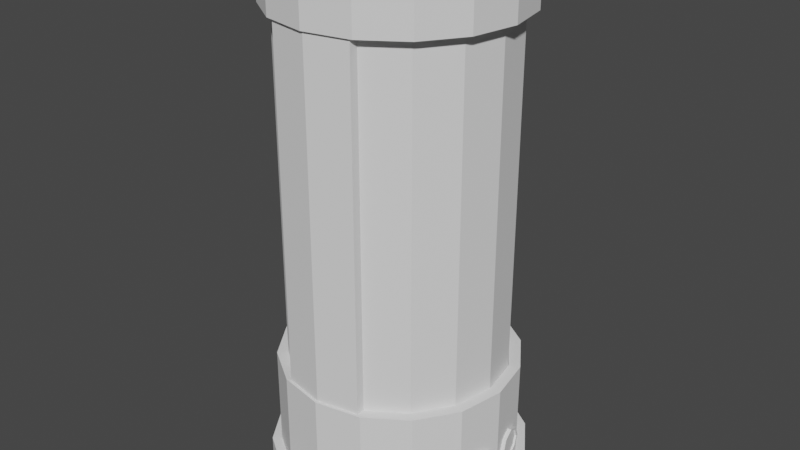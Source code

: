 # Source: tube.blend  (saved by Blender 2.93.20; exported with 4.5.12 LTS)
import bpy
from mathutils import Matrix  # noqa: F401  (used for matrix-valued properties, if any)

bpy.ops.wm.read_factory_settings(use_empty=True)
scene = bpy.context.scene
scene.name = 'Scene'

# ---- collections
col_collection = bpy.data.collections.new('Collection'); scene.collection.children.link(col_collection)

# ---- world
world_world = bpy.data.worlds.new('World'); scene.world = world_world
world_world.use_nodes = True; world_world.node_tree.nodes.clear()
_N = world_world.node_tree.nodes; _L = world_world.node_tree.links
n0 = _N.new('ShaderNodeOutputWorld'); n0.name = 'World Output'; n0.location = (300, 300)
n1 = _N.new('ShaderNodeBackground'); n1.name = 'Background'; n1.location = (10, 300)
n1.inputs[0].default_value = (0.05088, 0.05088, 0.05088, 1.0)
_L.new(n1.outputs[0], n0.inputs[0])
n0.is_active_output = True
world_world.color = (0.05088, 0.05088, 0.05088)
world_world.use_sun_shadow = False
world_world.sun_shadow_jitter_overblur = 0.0

# ---- meshes
me_cylinder = bpy.data.meshes.new('Cylinder')
me_cylinder.from_pydata([(-0.3827, -0.9239, 0.15), (-0.7071, -0.7071, 0.15), (-0.9239, -0.3827, 0.15), (-1.0, 1.192e-08, 0.15), (-0.9239, 0.3827, 0.15), (-0.7071, 0.7071, 0.15), (-0.3827, 0.9239, 0.15), (-0.3827, -0.9239, 3.351), (-0.7071, -0.7071, 3.351), (-0.9239, -0.3827, 3.351), (-1.0, 1.192e-08, 3.351), (-0.9239, 0.3827, 3.351), (-0.7071, 0.7071, 3.351), (-0.3827, 0.9239, 3.351)], [], [(5, 12, 13, 6), (4, 11, 12, 5), (3, 10, 11, 4), (2, 9, 10, 3), (1, 8, 9, 2), (0, 7, 8, 1)])
_uv = me_cylinder.uv_layers.new(name='UVMap')
_uv.uv.foreach_set('vector', [0.125, 0.6207, 0.125, 0.9568, 0.0625, 0.9568, 0.0625, 0.6207, 0.1875, 0.6207, 0.1875, 0.9568, 0.125, 0.9568, 0.125, 0.6207, 0.25, 0.6207, 0.25, 0.9568, 0.1875, 0.9568, 0.1875, 0.6207, 0.3125, 0.6207, 0.3125, 0.9568, 0.25, 0.9568, 0.25, 0.6207, 0.375, 0.6207, 0.375, 0.9568, 0.3125, 0.9568, 0.3125, 0.6207, 0.4375, 0.6207, 0.4375, 0.9568, 0.375, 0.9568, 0.375, 0.6207])
me_cylinder.use_remesh_fix_poles = True
me_cylinder.use_remesh_preserve_attributes = False
me_cylinder.update()
me_cylinder_001 = bpy.data.meshes.new('Cylinder.001')
me_cylinder_001.from_pydata([(0.0, 1.0, -1.0), (0.3827, 0.9239, -1.0), (0.7071, 0.7071, -1.0), (0.9239, 0.3827, -1.0), (1.0, -4.371e-08, -1.0), (0.9239, -0.3827, -1.0), (0.7071, -0.7071, -1.0), (0.3827, -0.9239, -1.0), (-8.742e-08, -1.0, -1.0), (-0.3827, -0.9239, -1.0), (-0.7071, -0.7071, -1.0), (-0.9239, -0.3827, -1.0), (-1.0, 1.192e-08, -1.0), (-0.9239, 0.3827, -1.0), (-0.7071, 0.7071, -1.0), (-0.3827, 0.9239, -1.0), (0.0, 1.0, 0.15), (0.3827, 0.9239, 0.15), (0.7071, 0.7071, 0.15), (0.9239, 0.3827, 0.15), (1.0, -4.371e-08, 0.15), (0.9239, -0.3827, 0.15), (0.7071, -0.7071, 0.15), (0.3827, -0.9239, 0.15), (-8.742e-08, -1.0, 0.15), (-0.3827, -0.9239, 0.15), (-0.7071, -0.7071, 0.15), (-0.9239, -0.3827, 0.15), (-1.0, 1.192e-08, 0.15), (-0.9239, 0.3827, 0.15), (-0.7071, 0.7071, 0.15), (-0.3827, 0.9239, 0.15), (-1.953e-09, 1.105, -1.0), (0.4228, 1.021, -1.0), (0.4228, 1.021, 0.15), (0.7812, 0.7814, -1.0), (0.7812, 0.7814, 0.15), (1.021, 0.4229, -1.0), (1.021, 0.4229, 0.15), (1.105, -4.674e-08, -1.0), (1.105, -4.674e-08, 0.15), (1.021, -0.4229, -1.0), (1.021, -0.4229, 0.15), (0.7812, -0.7814, -1.0), (0.7812, -0.7814, 0.15), (0.4228, -1.021, -1.0), (0.4228, -1.021, 0.15), (-9.854e-08, -1.105, -1.0), (-9.854e-08, -1.105, 0.15), (-0.4228, -1.021, -1.0), (-0.4228, -1.021, 0.15), (-0.7812, -0.7814, -1.0), (-0.7812, -0.7814, 0.15), (-1.021, -0.4229, -1.0), (-1.021, -0.4229, 0.15), (-1.105, 1.474e-08, -1.0), (-1.105, 1.474e-08, 0.15), (-1.021, 0.4229, -1.0), (-1.021, 0.4229, 0.15), (-0.7812, 0.7814, -1.0), (-0.7812, 0.7814, 0.15), (-0.4228, 1.021, -1.0), (-0.4228, 1.021, 0.15), (-1.953e-09, 1.105, 0.15), (0.4228, 1.021, -0.795), (0.7812, 0.7814, -0.795), (1.021, 0.4229, -0.795), (1.105, -4.674e-08, -0.795), (1.021, -0.4229, -0.795), (0.7812, -0.7814, -0.795), (0.4228, -1.021, -0.795), (-9.854e-08, -1.105, -0.795), (-0.4228, -1.021, -0.795), (-0.7812, -0.7814, -0.795), (-1.021, -0.4229, -0.795), (-1.105, 1.474e-08, -0.795), (-1.021, 0.4229, -0.795), (-0.7812, 0.7814, -0.795), (-0.4228, 1.021, -0.795), (-1.953e-09, 1.105, -0.795), (-3.147e-09, 1.193, -1.0), (0.4566, 1.103, -1.0), (0.4566, 1.103, -0.795), (0.8437, 0.8439, -1.0), (0.8437, 0.8439, -0.795), (1.102, 0.4567, -1.0), (1.102, 0.4567, -0.795), (1.193, -5.167e-08, -1.0), (1.193, -5.167e-08, -0.795), (1.102, -0.4567, -1.0), (1.102, -0.4567, -0.795), (0.8437, -0.8439, -1.0), (0.8437, -0.8439, -0.795), (0.4566, -1.103, -1.0), (0.4566, -1.103, -0.795), (-1.075e-07, -1.193, -1.0), (-1.075e-07, -1.193, -0.795), (-0.4566, -1.103, -1.0), (-0.4566, -1.103, -0.795), (-0.8437, -0.8439, -1.0), (-0.8437, -0.8439, -0.795), (-1.102, -0.4567, -1.0), (-1.102, -0.4567, -0.795), (-1.193, 1.473e-08, -1.0), (-1.193, 1.473e-08, -0.795), (-1.102, 0.4567, -1.0), (-1.102, 0.4567, -0.795), (-0.8437, 0.8439, -1.0), (-0.8437, 0.8439, -0.795), (-0.4566, 1.103, -1.0), (-0.4566, 1.103, -0.795), (-3.147e-09, 1.193, -0.795), (1.063, 0.2114, -0.5225), (1.063, -0.2114, -0.5225)], [], [(0, 1, 2, 3, 4, 5, 6, 7, 8, 9, 10, 11, 12, 13, 14, 15), (12, 11, 53, 55), (3, 2, 35, 37), (21, 22, 44, 42), (22, 23, 46, 44), (0, 15, 61, 32), (7, 6, 43, 45), (23, 24, 48, 46), (11, 10, 51, 53), (2, 1, 33, 35), (24, 25, 50, 48), (25, 26, 52, 50), (15, 14, 59, 61), (6, 5, 41, 43), (26, 27, 54, 52), (10, 9, 49, 51), (27, 28, 56, 54), (78, 62, 63, 79), (77, 60, 62, 78), (76, 58, 60, 77), (75, 56, 58, 76), (74, 54, 56, 75), (73, 52, 54, 74), (72, 50, 52, 73), (71, 48, 50, 72), (70, 46, 48, 71), (69, 44, 46, 70), (68, 42, 44, 69), (67, 40, 113), (65, 36, 38, 66), (64, 34, 36, 65), (79, 63, 34, 64), (20, 21, 42, 40), (8, 7, 45, 47), (19, 20, 40, 38), (18, 19, 38, 36), (4, 3, 37, 39), (13, 12, 55, 57), (31, 16, 63, 62), (17, 18, 36, 34), (30, 31, 62, 60), (9, 8, 47, 49), (16, 17, 34, 63), (29, 30, 60, 58), (5, 4, 39, 41), (14, 13, 57, 59), (28, 29, 58, 56), (1, 0, 32, 33), (71, 72, 98, 96), (70, 71, 96, 94), (53, 51, 99, 101), (39, 37, 85, 87), (69, 70, 94, 92), (51, 49, 97, 99), (68, 69, 92, 90), (37, 35, 83, 85), (67, 68, 90, 88), (32, 61, 109, 80), (49, 47, 95, 97), (66, 67, 88, 86), (35, 33, 81, 83), (65, 66, 86, 84), (61, 59, 107, 109), (78, 79, 111, 110), (80, 111, 82, 81), (81, 82, 84, 83), (83, 84, 86, 85), (85, 86, 88, 87), (87, 88, 90, 89), (89, 90, 92, 91), (91, 92, 94, 93), (93, 94, 96, 95), (95, 96, 98, 97), (97, 98, 100, 99), (99, 100, 102, 101), (101, 102, 104, 103), (103, 104, 106, 105), (105, 106, 108, 107), (107, 108, 110, 109), (109, 110, 111, 80), (41, 39, 87, 89), (72, 73, 100, 98), (55, 53, 101, 103), (73, 74, 102, 100), (43, 41, 89, 91), (74, 75, 104, 102), (57, 55, 103, 105), (75, 76, 106, 104), (45, 43, 91, 93), (76, 77, 108, 106), (59, 57, 105, 107), (79, 64, 82, 111), (33, 32, 80, 81), (77, 78, 110, 108), (64, 65, 84, 82), (47, 45, 93, 95), (66, 38, 112), (38, 40, 112), (40, 67, 112), (67, 66, 112), (40, 42, 113), (42, 68, 113), (68, 67, 113)])
_uv = me_cylinder_001.uv_layers.new(name='UVMap')
_uv.uv.foreach_set('vector', [0.75, 0.49, 0.8418, 0.4717, 0.9197, 0.4197, 0.9717, 0.3418, 0.99, 0.25, 0.9717, 0.1582, 0.9197, 0.08029, 0.8418, 0.02827, 0.75, 0.01, 0.6582, 0.02827, 0.5803, 0.08029, 0.5283, 0.1582, 0.51, 0.25, 0.5283, 0.3418, 0.5803, 0.4197, 0.6582, 0.4717, 0.51, 0.25, 0.5283, 0.1582, 0.5283, 0.1582, 0.51, 0.25, 0.9717, 0.3418, 0.9197, 0.4197, 0.9197, 0.4197, 0.9717, 0.3418, 0.6875, 0.6207, 0.625, 0.6207, 0.625, 0.6207, 0.6875, 0.6207, 0.625, 0.6207, 0.5625, 0.6207, 0.5625, 0.6207, 0.625, 0.6207, 0.75, 0.49, 0.6582, 0.4717, 0.6582, 0.4717, 0.75, 0.49, 0.8418, 0.02827, 0.9197, 0.08029, 0.9197, 0.08029, 0.8418, 0.02827, 0.5625, 0.6207, 0.5, 0.6207, 0.5, 0.6207, 0.5625, 0.6207, 0.5283, 0.1582, 0.5803, 0.08029, 0.5803, 0.08029, 0.5283, 0.1582, 0.9197, 0.4197, 0.8418, 0.4717, 0.8418, 0.4717, 0.9197, 0.4197, 0.5, 0.6207, 0.4375, 0.6207, 0.4375, 0.6207, 0.5, 0.6207, 0.4375, 0.6207, 0.375, 0.6207, 0.375, 0.6207, 0.4375, 0.6207, 0.6582, 0.4717, 0.5803, 0.4197, 0.5803, 0.4197, 0.6582, 0.4717, 0.9197, 0.08029, 0.9717, 0.1582, 0.9717, 0.1582, 0.9197, 0.08029, 0.375, 0.6207, 0.3125, 0.6207, 0.3125, 0.6207, 0.375, 0.6207, 0.5803, 0.08029, 0.6582, 0.02827, 0.6582, 0.02827, 0.5803, 0.08029, 0.3125, 0.6207, 0.25, 0.6207, 0.25, 0.6207, 0.3125, 0.6207, 0.0625, 0.5215, 0.0625, 0.6207, 0.0, 0.6207, 0.0, 0.5215, 0.125, 0.5215, 0.125, 0.6207, 0.0625, 0.6207, 0.0625, 0.5215, 0.1875, 0.5215, 0.1875, 0.6207, 0.125, 0.6207, 0.125, 0.5215, 0.25, 0.5215, 0.25, 0.6207, 0.1875, 0.6207, 0.1875, 0.5215, 0.3125, 0.5215, 0.3125, 0.6207, 0.25, 0.6207, 0.25, 0.5215, 0.375, 0.5215, 0.375, 0.6207, 0.3125, 0.6207, 0.3125, 0.5215, 0.4375, 0.5215, 0.4375, 0.6207, 0.375, 0.6207, 0.375, 0.5215, 0.5, 0.5215, 0.5, 0.6207, 0.4375, 0.6207, 0.4375, 0.5215, 0.5625, 0.5215, 0.5625, 0.6207, 0.5, 0.6207, 0.5, 0.5215, 0.625, 0.5215, 0.625, 0.6207, 0.5625, 0.6207, 0.5625, 0.5215, 0.6875, 0.5215, 0.6875, 0.6207, 0.625, 0.6207, 0.625, 0.5215, 0.75, 0.5215, 0.75, 0.6207, 0.7188, 0.5711, 0.875, 0.5215, 0.875, 0.6207, 0.8125, 0.6207, 0.8125, 0.5215, 0.9375, 0.5215, 0.9375, 0.6207, 0.875, 0.6207, 0.875, 0.5215, 1.0, 0.5215, 1.0, 0.6207, 0.9375, 0.6207, 0.9375, 0.5215, 0.75, 0.6207, 0.6875, 0.6207, 0.6875, 0.6207, 0.75, 0.6207, 0.75, 0.01, 0.8418, 0.02827, 0.8418, 0.02827, 0.75, 0.01, 0.8125, 0.6207, 0.75, 0.6207, 0.75, 0.6207, 0.8125, 0.6207, 0.875, 0.6207, 0.8125, 0.6207, 0.8125, 0.6207, 0.875, 0.6207, 0.99, 0.25, 0.9717, 0.3418, 0.9717, 0.3418, 0.99, 0.25, 0.5283, 0.3418, 0.51, 0.25, 0.51, 0.25, 0.5283, 0.3418, 0.0625, 0.6207, 0.0, 0.6207, 0.0, 0.6207, 0.0625, 0.6207, 0.9375, 0.6207, 0.875, 0.6207, 0.875, 0.6207, 0.9375, 0.6207, 0.125, 0.6207, 0.0625, 0.6207, 0.0625, 0.6207, 0.125, 0.6207, 0.6582, 0.02827, 0.75, 0.01, 0.75, 0.01, 0.6582, 0.02827, 1.0, 0.6207, 0.9375, 0.6207, 0.9375, 0.6207, 1.0, 0.6207, 0.1875, 0.6207, 0.125, 0.6207, 0.125, 0.6207, 0.1875, 0.6207, 0.9717, 0.1582, 0.99, 0.25, 0.99, 0.25, 0.9717, 0.1582, 0.5803, 0.4197, 0.5283, 0.3418, 0.5283, 0.3418, 0.5803, 0.4197, 0.25, 0.6207, 0.1875, 0.6207, 0.1875, 0.6207, 0.25, 0.6207, 0.8418, 0.4717, 0.75, 0.49, 0.75, 0.49, 0.8418, 0.4717, 0.5, 0.5215, 0.4375, 0.5215, 0.4375, 0.5215, 0.5, 0.5215, 0.5625, 0.5215, 0.5, 0.5215, 0.5, 0.5215, 0.5625, 0.5215, 0.5283, 0.1582, 0.5803, 0.08029, 0.5803, 0.08029, 0.5283, 0.1582, 0.99, 0.25, 0.9717, 0.3418, 0.9717, 0.3418, 0.99, 0.25, 0.625, 0.5215, 0.5625, 0.5215, 0.5625, 0.5215, 0.625, 0.5215, 0.5803, 0.08029, 0.6582, 0.02827, 0.6582, 0.02827, 0.5803, 0.08029, 0.6875, 0.5215, 0.625, 0.5215, 0.625, 0.5215, 0.6875, 0.5215, 0.9717, 0.3418, 0.9197, 0.4197, 0.9197, 0.4197, 0.9717, 0.3418, 0.75, 0.5215, 0.6875, 0.5215, 0.6875, 0.5215, 0.75, 0.5215, 0.75, 0.49, 0.6582, 0.4717, 0.6582, 0.4717, 0.75, 0.49, 0.6582, 0.02827, 0.75, 0.01, 0.75, 0.01, 0.6582, 0.02827, 0.8125, 0.5215, 0.75, 0.5215, 0.75, 0.5215, 0.8125, 0.5215, 0.9197, 0.4197, 0.8418, 0.4717, 0.8418, 0.4717, 0.9197, 0.4197, 0.875, 0.5215, 0.8125, 0.5215, 0.8125, 0.5215, 0.875, 0.5215, 0.6582, 0.4717, 0.5803, 0.4197, 0.5803, 0.4197, 0.6582, 0.4717, 0.0625, 0.5215, 0.0, 0.5215, 0.0, 0.5215, 0.0625, 0.5215, 1.0, 0.5, 1.0, 0.5215, 0.9375, 0.5215, 0.9375, 0.5, 0.9375, 0.5, 0.9375, 0.5215, 0.875, 0.5215, 0.875, 0.5, 0.875, 0.5, 0.875, 0.5215, 0.8125, 0.5215, 0.8125, 0.5, 0.8125, 0.5, 0.8125, 0.5215, 0.75, 0.5215, 0.75, 0.5, 0.75, 0.5, 0.75, 0.5215, 0.6875, 0.5215, 0.6875, 0.5, 0.6875, 0.5, 0.6875, 0.5215, 0.625, 0.5215, 0.625, 0.5, 0.625, 0.5, 0.625, 0.5215, 0.5625, 0.5215, 0.5625, 0.5, 0.5625, 0.5, 0.5625, 0.5215, 0.5, 0.5215, 0.5, 0.5, 0.5, 0.5, 0.5, 0.5215, 0.4375, 0.5215, 0.4375, 0.5, 0.4375, 0.5, 0.4375, 0.5215, 0.375, 0.5215, 0.375, 0.5, 0.375, 0.5, 0.375, 0.5215, 0.3125, 0.5215, 0.3125, 0.5, 0.3125, 0.5, 0.3125, 0.5215, 0.25, 0.5215, 0.25, 0.5, 0.25, 0.5, 0.25, 0.5215, 0.1875, 0.5215, 0.1875, 0.5, 0.1875, 0.5, 0.1875, 0.5215, 0.125, 0.5215, 0.125, 0.5, 0.125, 0.5, 0.125, 0.5215, 0.0625, 0.5215, 0.0625, 0.5, 0.0625, 0.5, 0.0625, 0.5215, 0.0, 0.5215, 0.0, 0.5, 0.9717, 0.1582, 0.99, 0.25, 0.99, 0.25, 0.9717, 0.1582, 0.4375, 0.5215, 0.375, 0.5215, 0.375, 0.5215, 0.4375, 0.5215, 0.51, 0.25, 0.5283, 0.1582, 0.5283, 0.1582, 0.51, 0.25, 0.375, 0.5215, 0.3125, 0.5215, 0.3125, 0.5215, 0.375, 0.5215, 0.9197, 0.08029, 0.9717, 0.1582, 0.9717, 0.1582, 0.9197, 0.08029, 0.3125, 0.5215, 0.25, 0.5215, 0.25, 0.5215, 0.3125, 0.5215, 0.5283, 0.3418, 0.51, 0.25, 0.51, 0.25, 0.5283, 0.3418, 0.25, 0.5215, 0.1875, 0.5215, 0.1875, 0.5215, 0.25, 0.5215, 0.8418, 0.02827, 0.9197, 0.08029, 0.9197, 0.08029, 0.8418, 0.02827, 0.1875, 0.5215, 0.125, 0.5215, 0.125, 0.5215, 0.1875, 0.5215, 0.5803, 0.4197, 0.5283, 0.3418, 0.5283, 0.3418, 0.5803, 0.4197, 1.0, 0.5215, 0.9375, 0.5215, 0.9375, 0.5215, 1.0, 0.5215, 0.8418, 0.4717, 0.75, 0.49, 0.75, 0.49, 0.8418, 0.4717, 0.125, 0.5215, 0.0625, 0.5215, 0.0625, 0.5215, 0.125, 0.5215, 0.9375, 0.5215, 0.875, 0.5215, 0.875, 0.5215, 0.9375, 0.5215, 0.75, 0.01, 0.8418, 0.02827, 0.8418, 0.02827, 0.75, 0.01, 0.8125, 0.5215, 0.8125, 0.6207, 0.7812, 0.5711, 0.8125, 0.6207, 0.75, 0.6207, 0.7812, 0.5711, 0.75, 0.6207, 0.75, 0.5215, 0.7812, 0.5711, 0.75, 0.5215, 0.8125, 0.5215, 0.7812, 0.5711, 0.75, 0.6207, 0.6875, 0.6207, 0.7188, 0.5711, 0.6875, 0.6207, 0.6875, 0.5215, 0.7188, 0.5711, 0.6875, 0.5215, 0.75, 0.5215, 0.7188, 0.5711])
me_cylinder_001.use_remesh_fix_poles = True
me_cylinder_001.use_remesh_preserve_attributes = False
me_cylinder_001.update()
me_cylinder_002 = bpy.data.meshes.new('Cylinder.002')
me_cylinder_002.from_pydata([(0.0, 1.0, 3.763), (0.3827, 0.9239, 3.763), (0.7071, 0.7071, 3.763), (0.9239, 0.3827, 3.763), (1.0, -4.371e-08, 3.763), (0.9239, -0.3827, 3.763), (0.7071, -0.7071, 3.763), (0.3827, -0.9239, 3.763), (-8.742e-08, -1.0, 3.763), (-0.3827, -0.9239, 3.763), (-0.7071, -0.7071, 3.763), (-0.9239, -0.3827, 3.763), (-1.0, 1.192e-08, 3.763), (-0.9239, 0.3827, 3.763), (-0.7071, 0.7071, 3.763), (-0.3827, 0.9239, 3.763), (0.0, 1.0, 3.351), (0.3827, 0.9239, 3.351), (0.7071, 0.7071, 3.351), (0.9239, 0.3827, 3.351), (1.0, -4.371e-08, 3.351), (0.9239, -0.3827, 3.351), (0.7071, -0.7071, 3.351), (0.3827, -0.9239, 3.351), (-8.742e-08, -1.0, 3.351), (-0.3827, -0.9239, 3.351), (-0.7071, -0.7071, 3.351), (-0.9239, -0.3827, 3.351), (-1.0, 1.192e-08, 3.351), (-0.9239, 0.3827, 3.351), (-0.7071, 0.7071, 3.351), (-0.3827, 0.9239, 3.351), (0.421, 1.016, 3.763), (-8.382e-10, 1.1, 3.763), (-8.382e-10, 1.1, 3.351), (0.7778, 0.7778, 3.763), (1.016, 0.421, 3.763), (1.1, -4.939e-08, 3.763), (1.016, -0.421, 3.763), (0.7778, -0.7778, 3.763), (0.421, -1.016, 3.763), (-9.7e-08, -1.1, 3.763), (-0.421, -1.016, 3.763), (-0.7778, -0.7778, 3.763), (-1.016, -0.421, 3.763), (-1.1, 1.181e-08, 3.763), (-1.016, 0.421, 3.763), (-0.7778, 0.7778, 3.763), (-0.421, 1.016, 3.763), (0.421, 1.016, 3.351), (0.7778, 0.7778, 3.351), (1.016, 0.421, 3.351), (1.1, -4.939e-08, 3.351), (1.016, -0.421, 3.351), (0.7778, -0.7778, 3.351), (0.421, -1.016, 3.351), (-9.7e-08, -1.1, 3.351), (-0.421, -1.016, 3.351), (-0.7778, -0.7778, 3.351), (-1.016, -0.421, 3.351), (-1.1, 1.181e-08, 3.351), (-1.016, 0.421, 3.351), (-0.7778, 0.7778, 3.351), (-0.421, 1.016, 3.351)], [], [(28, 27, 59, 60), (10, 11, 44, 43), (1, 2, 35, 32), (29, 28, 60, 61), (14, 15, 48, 47), (5, 6, 39, 38), (30, 29, 61, 62), (17, 16, 34, 49), (31, 30, 62, 63), (9, 10, 43, 42), (18, 17, 49, 50), (16, 31, 63, 34), (0, 1, 32, 33), (19, 18, 50, 51), (1, 0, 15, 14, 13, 12, 11, 10, 9, 8, 7, 6, 5, 4, 3, 2), (13, 14, 47, 46), (4, 5, 38, 37), (34, 33, 32, 49), (49, 32, 35, 50), (50, 35, 36, 51), (51, 36, 37, 52), (52, 37, 38, 53), (53, 38, 39, 54), (54, 39, 40, 55), (55, 40, 41, 56), (56, 41, 42, 57), (57, 42, 43, 58), (58, 43, 44, 59), (59, 44, 45, 60), (60, 45, 46, 61), (61, 46, 47, 62), (62, 47, 48, 63), (63, 48, 33, 34), (27, 26, 58, 59), (6, 7, 40, 39), (15, 0, 33, 48), (26, 25, 57, 58), (2, 3, 36, 35), (11, 12, 45, 44), (25, 24, 56, 57), (24, 23, 55, 56), (7, 8, 41, 40), (23, 22, 54, 55), (3, 4, 37, 36), (12, 13, 46, 45), (22, 21, 53, 54), (21, 20, 52, 53), (8, 9, 42, 41), (20, 19, 51, 52)])
_uv = me_cylinder_002.uv_layers.new(name='UVMap')
_uv.uv.foreach_set('vector', [0.25, 0.9568, 0.3125, 0.9568, 0.3125, 0.9568, 0.25, 0.9568, 0.08029, 0.08029, 0.02827, 0.1582, 0.02827, 0.1582, 0.08029, 0.08029, 0.3418, 0.4717, 0.4197, 0.4197, 0.4197, 0.4197, 0.3418, 0.4717, 0.1875, 0.9568, 0.25, 0.9568, 0.25, 0.9568, 0.1875, 0.9568, 0.08029, 0.4197, 0.1582, 0.4717, 0.1582, 0.4717, 0.08029, 0.4197, 0.4717, 0.1582, 0.4197, 0.08029, 0.4197, 0.08029, 0.4717, 0.1582, 0.125, 0.9568, 0.1875, 0.9568, 0.1875, 0.9568, 0.125, 0.9568, 0.9375, 0.9568, 1.0, 0.9568, 1.0, 0.9568, 0.9375, 0.9568, 0.0625, 0.9568, 0.125, 0.9568, 0.125, 0.9568, 0.0625, 0.9568, 0.1582, 0.02827, 0.08029, 0.08029, 0.08029, 0.08029, 0.1582, 0.02827, 0.875, 0.9568, 0.9375, 0.9568, 0.9375, 0.9568, 0.875, 0.9568, 0.0, 0.9568, 0.0625, 0.9568, 0.0625, 0.9568, 0.0, 0.9568, 0.25, 0.49, 0.3418, 0.4717, 0.3418, 0.4717, 0.25, 0.49, 0.8125, 0.9568, 0.875, 0.9568, 0.875, 0.9568, 0.8125, 0.9568, 0.3418, 0.4717, 0.25, 0.49, 0.1582, 0.4717, 0.08029, 0.4197, 0.02827, 0.3418, 0.01, 0.25, 0.02827, 0.1582, 0.08029, 0.08029, 0.1582, 0.02827, 0.25, 0.01, 0.3418, 0.02827, 0.4197, 0.08029, 0.4717, 0.1582, 0.49, 0.25, 0.4717, 0.3418, 0.4197, 0.4197, 0.02827, 0.3418, 0.08029, 0.4197, 0.08029, 0.4197, 0.02827, 0.3418, 0.49, 0.25, 0.4717, 0.1582, 0.4717, 0.1582, 0.49, 0.25, 1.0, 0.9568, 1.0, 1.0, 0.9375, 1.0, 0.9375, 0.9568, 0.9375, 0.9568, 0.9375, 1.0, 0.875, 1.0, 0.875, 0.9568, 0.875, 0.9568, 0.875, 1.0, 0.8125, 1.0, 0.8125, 0.9568, 0.8125, 0.9568, 0.8125, 1.0, 0.75, 1.0, 0.75, 0.9568, 0.75, 0.9568, 0.75, 1.0, 0.6875, 1.0, 0.6875, 0.9568, 0.6875, 0.9568, 0.6875, 1.0, 0.625, 1.0, 0.625, 0.9568, 0.625, 0.9568, 0.625, 1.0, 0.5625, 1.0, 0.5625, 0.9568, 0.5625, 0.9568, 0.5625, 1.0, 0.5, 1.0, 0.5, 0.9568, 0.5, 0.9568, 0.5, 1.0, 0.4375, 1.0, 0.4375, 0.9568, 0.4375, 0.9568, 0.4375, 1.0, 0.375, 1.0, 0.375, 0.9568, 0.375, 0.9568, 0.375, 1.0, 0.3125, 1.0, 0.3125, 0.9568, 0.3125, 0.9568, 0.3125, 1.0, 0.25, 1.0, 0.25, 0.9568, 0.25, 0.9568, 0.25, 1.0, 0.1875, 1.0, 0.1875, 0.9568, 0.1875, 0.9568, 0.1875, 1.0, 0.125, 1.0, 0.125, 0.9568, 0.125, 0.9568, 0.125, 1.0, 0.0625, 1.0, 0.0625, 0.9568, 0.0625, 0.9568, 0.0625, 1.0, 0.0, 1.0, 0.0, 0.9568, 0.3125, 0.9568, 0.375, 0.9568, 0.375, 0.9568, 0.3125, 0.9568, 0.4197, 0.08029, 0.3418, 0.02827, 0.3418, 0.02827, 0.4197, 0.08029, 0.1582, 0.4717, 0.25, 0.49, 0.25, 0.49, 0.1582, 0.4717, 0.375, 0.9568, 0.4375, 0.9568, 0.4375, 0.9568, 0.375, 0.9568, 0.4197, 0.4197, 0.4717, 0.3418, 0.4717, 0.3418, 0.4197, 0.4197, 0.02827, 0.1582, 0.01, 0.25, 0.01, 0.25, 0.02827, 0.1582, 0.4375, 0.9568, 0.5, 0.9568, 0.5, 0.9568, 0.4375, 0.9568, 0.5, 0.9568, 0.5625, 0.9568, 0.5625, 0.9568, 0.5, 0.9568, 0.3418, 0.02827, 0.25, 0.01, 0.25, 0.01, 0.3418, 0.02827, 0.5625, 0.9568, 0.625, 0.9568, 0.625, 0.9568, 0.5625, 0.9568, 0.4717, 0.3418, 0.49, 0.25, 0.49, 0.25, 0.4717, 0.3418, 0.01, 0.25, 0.02827, 0.3418, 0.02827, 0.3418, 0.01, 0.25, 0.625, 0.9568, 0.6875, 0.9568, 0.6875, 0.9568, 0.625, 0.9568, 0.6875, 0.9568, 0.75, 0.9568, 0.75, 0.9568, 0.6875, 0.9568, 0.25, 0.01, 0.1582, 0.02827, 0.1582, 0.02827, 0.25, 0.01, 0.75, 0.9568, 0.8125, 0.9568, 0.8125, 0.9568, 0.75, 0.9568])
me_cylinder_002.use_remesh_fix_poles = True
me_cylinder_002.use_remesh_preserve_attributes = False
me_cylinder_002.update()
me_cylinder_003 = bpy.data.meshes.new('Cylinder.003')
me_cylinder_003.from_pydata([(0.0, 1.0, 0.15), (0.3827, 0.9239, 0.15), (0.3827, -0.9239, 0.15), (-8.742e-08, -1.0, 0.15), (-0.3827, -0.9239, 0.15), (-0.3827, 0.9239, 0.15), (0.0, 1.0, 3.351), (0.3827, 0.9239, 3.351), (0.3827, -0.9239, 3.351), (-8.742e-08, -1.0, 3.351), (-0.3827, -0.9239, 3.351), (-0.3827, 0.9239, 3.351), (0.3827, 0.9989, 3.351), (0.3827, 0.9989, 0.15), (-0.3827, 0.9989, 3.351), (-0.3827, 0.9989, 0.15), (5.128e-09, 1.075, 0.15), (5.128e-09, 1.075, 3.351), (0.3827, -0.9989, 3.351), (0.3827, -0.9989, 0.15), (-9.141e-08, -1.075, 3.351), (-9.141e-08, -1.075, 0.15), (-0.3827, -0.9989, 3.351), (-0.3827, -0.9989, 0.15)], [], [(5, 11, 14, 15), (10, 4, 23, 22), (3, 2, 19, 21), (6, 7, 12, 17), (15, 14, 17, 16), (16, 17, 12, 13), (11, 6, 17, 14), (1, 0, 16, 13), (0, 5, 15, 16), (7, 1, 13, 12), (21, 20, 22, 23), (19, 18, 20, 21), (9, 10, 22, 20), (2, 8, 18, 19), (4, 3, 21, 23), (8, 9, 20, 18), (2, 3, 4, 10, 9, 8), (1, 7, 6, 11, 5, 0)])
_uv = me_cylinder_003.uv_layers.new(name='UVMap')
_uv.uv.foreach_set('vector', [0.0625, 0.6207, 0.0625, 0.9568, 0.0625, 0.9568, 0.0625, 0.6207, 0.4375, 0.9568, 0.4375, 0.6207, 0.4375, 0.6207, 0.4375, 0.9568, 0.0, 0.0, 0.0, 0.0, 0.0, 0.0, 0.0, 0.0, 0.0, 0.0, 0.0, 0.0, 0.0, 0.0, 0.0, 0.0, 0.0625, 0.6207, 0.0625, 0.9568, 0.0, 0.9568, 0.0, 0.6207, 1.0, 0.6207, 1.0, 0.9568, 0.9375, 0.9568, 0.9375, 0.6207, 0.0, 0.0, 0.0, 0.0, 0.0, 0.0, 0.0, 0.0, 0.0, 0.0, 0.0, 0.0, 0.0, 0.0, 0.0, 0.0, 0.0, 0.0, 0.0, 0.0, 0.0, 0.0, 0.0, 0.0, 0.9375, 0.9568, 0.9375, 0.6207, 0.9375, 0.6207, 0.9375, 0.9568, 0.5, 0.6207, 0.5, 0.9568, 0.4375, 0.9568, 0.4375, 0.6207, 0.5625, 0.6207, 0.5625, 0.9568, 0.5, 0.9568, 0.5, 0.6207, 0.0, 0.0, 0.0, 0.0, 0.0, 0.0, 0.0, 0.0, 0.5625, 0.6207, 0.5625, 0.9568, 0.5625, 0.9568, 0.5625, 0.6207, 0.0, 0.0, 0.0, 0.0, 0.0, 0.0, 0.0, 0.0, 0.0, 0.0, 0.0, 0.0, 0.0, 0.0, 0.0, 0.0, 0.0, 0.0, 0.0, 0.0, 0.0, 0.0, 0.4375, 0.9568, 0.0, 0.0, 0.0, 0.0, 0.0, 0.0, 0.0, 0.0, 0.0, 0.0, 0.0625, 0.9568, 0.0, 0.0, 0.0, 0.0])
me_cylinder_003.use_remesh_fix_poles = True
me_cylinder_003.use_remesh_preserve_attributes = False
me_cylinder_003.update()
me_cylinder_004 = bpy.data.meshes.new('Cylinder.004')
me_cylinder_004.from_pydata([(0.3827, 0.9239, 0.15), (0.7071, 0.7071, 0.15), (0.9239, 0.3827, 0.15), (1.0, -4.371e-08, 0.15), (0.9239, -0.3827, 0.15), (0.7071, -0.7071, 0.15), (0.3827, -0.9239, 0.15), (0.3827, 0.9239, 3.351), (0.7071, 0.7071, 3.351), (0.9239, 0.3827, 3.351), (1.0, -4.371e-08, 3.351), (0.9239, -0.3827, 3.351), (0.7071, -0.7071, 3.351), (0.3827, -0.9239, 3.351)], [], [(5, 12, 13, 6), (4, 11, 12, 5), (3, 10, 11, 4), (2, 9, 10, 3), (1, 8, 9, 2), (0, 7, 8, 1)])
_uv = me_cylinder_004.uv_layers.new(name='UVMap')
_uv.uv.foreach_set('vector', [0.625, 0.6207, 0.625, 0.9568, 0.5625, 0.9568, 0.5625, 0.6207, 0.6875, 0.6207, 0.6875, 0.9568, 0.625, 0.9568, 0.625, 0.6207, 0.75, 0.6207, 0.75, 0.9568, 0.6875, 0.9568, 0.6875, 0.6207, 0.8125, 0.6207, 0.8125, 0.9568, 0.75, 0.9568, 0.75, 0.6207, 0.875, 0.6207, 0.875, 0.9568, 0.8125, 0.9568, 0.8125, 0.6207, 0.9375, 0.6207, 0.9375, 0.9568, 0.875, 0.9568, 0.875, 0.6207])
me_cylinder_004.use_remesh_fix_poles = True
me_cylinder_004.use_remesh_preserve_attributes = False
me_cylinder_004.update()
me_cylinder_005 = bpy.data.meshes.new('Cylinder.005')
me_cylinder_005.from_pydata([(-1.079, -0.4104, -0.656), (-1.079, -0.4104, -0.02892), (-1.079, 0.4104, -0.656), (-1.079, 0.4104, -0.02892), (-0.8633, -0.4104, -0.656), (-0.8633, -0.4104, -0.02892), (-0.8633, 0.4104, -0.656), (-0.8633, 0.4104, -0.02892), (-1.165, -3.33e-08, -0.656), (-1.165, -7.451e-09, -0.02892), (-0.8633, -7.451e-09, -0.656), (-0.8633, -3.33e-08, -0.02892)], [], [(8, 9, 3, 2), (2, 3, 7, 6), (4, 5, 1, 0), (8, 10, 4, 0), (11, 9, 1, 5), (7, 3, 9, 11), (2, 6, 10, 8), (0, 1, 9, 8)])
_uv = me_cylinder_005.uv_layers.new(name='UVMap')
_uv.uv.foreach_set('vector', [0.375, 0.125, 0.625, 0.125, 0.625, 0.25, 0.375, 0.25, 0.375, 0.25, 0.625, 0.25, 0.625, 0.5, 0.375, 0.5, 0.375, 0.75, 0.625, 0.75, 0.625, 1.0, 0.375, 1.0, 0.125, 0.625, 0.375, 0.625, 0.375, 0.75, 0.125, 0.75, 0.625, 0.625, 0.875, 0.625, 0.875, 0.75, 0.625, 0.75, 0.625, 0.5, 0.875, 0.5, 0.875, 0.625, 0.625, 0.625, 0.125, 0.5, 0.375, 0.5, 0.375, 0.625, 0.125, 0.625, 0.375, 0.0, 0.625, 0.0, 0.625, 0.125, 0.375, 0.125])
me_cylinder_005.use_remesh_fix_poles = True
me_cylinder_005.use_remesh_preserve_attributes = False
me_cylinder_005.update()
me_cylinder_006 = bpy.data.meshes.new('Cylinder.006')
me_cylinder_006.from_pydata([(4.768e-07, 1.0, 7.629e-06), (4.768e-07, 0.8539, 2.0), (0.7071, 0.7071, 7.629e-06), (0.6038, 0.6038, 2.0), (1.0, -4.371e-08, 7.629e-06), (0.8539, -4.135e-08, 2.0), (0.7071, -0.7071, 7.629e-06), (0.6038, -0.6038, 2.0), (3.894e-07, -1.0, 7.629e-06), (3.894e-07, -0.8539, 2.0), (-0.7071, -0.7071, 7.629e-06), (-0.6038, -0.6038, 2.0), (-1.0, 1.192e-08, 7.629e-06), (-0.8539, 2.607e-08, 2.0), (-0.7071, 0.7071, 7.629e-06), (-0.6038, 0.6038, 2.0), (0.7071, 0.7071, 2.0), (4.768e-07, 1.0, 2.0), (1.0, -4.371e-08, 2.0), (0.7071, -0.7071, 2.0), (3.894e-07, -1.0, 2.0), (-0.7071, -0.7071, 2.0), (-1.0, 1.192e-08, 2.0), (-0.7071, 0.7071, 2.0), (0.6038, 0.6038, 2.0), (4.768e-07, 0.8539, 2.0), (0.8539, -4.135e-08, 2.0), (0.6038, -0.6038, 2.0), (3.894e-07, -0.8539, 2.0), (-0.6038, -0.6038, 2.0), (-0.8539, 2.607e-08, 2.0), (-0.6038, 0.6038, 2.0), (0.6038, 0.6038, 2.0), (4.768e-07, 0.8539, 2.0), (0.8539, -4.135e-08, 2.0), (0.6038, -0.6038, 2.0), (3.894e-07, -0.8539, 2.0), (-0.6038, -0.6038, 2.0), (-0.8539, 2.607e-08, 2.0), (-0.6038, 0.6038, 2.0), (0.6038, 0.6038, 2.0), (4.768e-07, 0.8539, 2.0), (0.8539, -4.135e-08, 2.0), (0.6038, -0.6038, 2.0), (3.894e-07, -0.8539, 2.0), (-0.6038, -0.6038, 2.0), (-0.8539, 2.607e-08, 2.0), (-0.6038, 0.6038, 2.0), (0.6038, 0.6038, 1.011), (4.768e-07, 0.8539, 1.011), (0.8539, 2.44e-07, 1.011), (0.6038, -0.6038, 1.011), (4.768e-07, -0.8539, 1.011), (-0.6038, -0.6038, 1.011), (-0.8539, 2.44e-07, 1.011), (-0.6038, 0.6038, 1.011)], [], [(0, 17, 16, 2), (2, 16, 18, 4), (4, 18, 19, 6), (6, 19, 20, 8), (8, 20, 21, 10), (10, 21, 22, 12), (7, 5, 26, 27), (12, 22, 23, 14), (14, 23, 17, 0), (0, 2, 4, 6, 8, 10, 12, 14), (1, 3, 16, 17), (3, 5, 18, 16), (5, 7, 19, 18), (7, 9, 20, 19), (9, 11, 21, 20), (11, 13, 22, 21), (13, 15, 23, 22), (15, 1, 17, 23), (31, 30, 38, 39), (3, 1, 25, 24), (1, 15, 31, 25), (13, 11, 29, 30), (9, 7, 27, 28), (5, 3, 24, 26), (15, 13, 30, 31), (11, 9, 28, 29), (36, 35, 43, 44), (29, 28, 36, 37), (27, 26, 34, 35), (24, 25, 33, 32), (25, 31, 39, 33), (30, 29, 37, 38), (28, 27, 35, 36), (26, 24, 32, 34), (41, 47, 55, 49), (34, 32, 40, 42), (39, 38, 46, 47), (37, 36, 44, 45), (35, 34, 42, 43), (32, 33, 41, 40), (33, 39, 47, 41), (38, 37, 45, 46), (48, 49, 55, 54, 53, 52, 51, 50), (46, 45, 53, 54), (44, 43, 51, 52), (42, 40, 48, 50), (47, 46, 54, 55), (45, 44, 52, 53), (43, 42, 50, 51), (40, 41, 49, 48)])
_uv = me_cylinder_006.uv_layers.new(name='UVMap')
_uv.uv.foreach_set('vector', [1.0, 0.5, 1.0, 1.0, 0.875, 1.0, 0.875, 0.5, 0.875, 0.5, 0.875, 1.0, 0.75, 1.0, 0.75, 0.5, 0.75, 0.5, 0.75, 1.0, 0.625, 1.0, 0.625, 0.5, 0.625, 0.5, 0.625, 1.0, 0.5, 1.0, 0.5, 0.5, 0.5, 0.5, 0.5, 1.0, 0.375, 1.0, 0.375, 0.5, 0.375, 0.5, 0.375, 1.0, 0.25, 1.0, 0.25, 0.5, 0.3949, 0.1051, 0.4549, 0.25, 0.4549, 0.25, 0.3949, 0.1051, 0.25, 0.5, 0.25, 1.0, 0.125, 1.0, 0.125, 0.5, 0.125, 0.5, 0.125, 1.0, 0.0, 1.0, 0.0, 0.5, 0.75, 0.49, 0.9197, 0.4197, 0.99, 0.25, 0.9197, 0.08029, 0.75, 0.01, 0.5803, 0.08029, 0.51, 0.25, 0.5803, 0.4197, 0.25, 0.4549, 0.3949, 0.3949, 0.4197, 0.4197, 0.25, 0.49, 0.3949, 0.3949, 0.4549, 0.25, 0.49, 0.25, 0.4197, 0.4197, 0.4549, 0.25, 0.3949, 0.1051, 0.4197, 0.08029, 0.49, 0.25, 0.3949, 0.1051, 0.25, 0.04507, 0.25, 0.01, 0.4197, 0.08029, 0.25, 0.04507, 0.1051, 0.1051, 0.08029, 0.08029, 0.25, 0.01, 0.1051, 0.1051, 0.04507, 0.25, 0.01, 0.25, 0.08029, 0.08029, 0.04507, 0.25, 0.1051, 0.3949, 0.08029, 0.4197, 0.01, 0.25, 0.1051, 0.3949, 0.25, 0.4549, 0.25, 0.49, 0.08029, 0.4197, 0.1051, 0.3949, 0.04507, 0.25, 0.04507, 0.25, 0.1051, 0.3949, 0.3949, 0.3949, 0.25, 0.4549, 0.25, 0.4549, 0.3949, 0.3949, 0.25, 0.4549, 0.1051, 0.3949, 0.1051, 0.3949, 0.25, 0.4549, 0.04507, 0.25, 0.1051, 0.1051, 0.1051, 0.1051, 0.04507, 0.25, 0.25, 0.04507, 0.3949, 0.1051, 0.3949, 0.1051, 0.25, 0.04507, 0.4549, 0.25, 0.3949, 0.3949, 0.3949, 0.3949, 0.4549, 0.25, 0.1051, 0.3949, 0.04507, 0.25, 0.04507, 0.25, 0.1051, 0.3949, 0.1051, 0.1051, 0.25, 0.04507, 0.25, 0.04507, 0.1051, 0.1051, 0.25, 0.04507, 0.3949, 0.1051, 0.3949, 0.1051, 0.25, 0.04507, 0.1051, 0.1051, 0.25, 0.04507, 0.25, 0.04507, 0.1051, 0.1051, 0.3949, 0.1051, 0.4549, 0.25, 0.4549, 0.25, 0.3949, 0.1051, 0.3949, 0.3949, 0.25, 0.4549, 0.25, 0.4549, 0.3949, 0.3949, 0.25, 0.4549, 0.1051, 0.3949, 0.1051, 0.3949, 0.25, 0.4549, 0.04507, 0.25, 0.1051, 0.1051, 0.1051, 0.1051, 0.04507, 0.25, 0.25, 0.04507, 0.3949, 0.1051, 0.3949, 0.1051, 0.25, 0.04507, 0.4549, 0.25, 0.3949, 0.3949, 0.3949, 0.3949, 0.4549, 0.25, 0.25, 0.4549, 0.1051, 0.3949, 0.1051, 0.3949, 0.25, 0.4549, 0.4549, 0.25, 0.3949, 0.3949, 0.3949, 0.3949, 0.4549, 0.25, 0.1051, 0.3949, 0.04507, 0.25, 0.04507, 0.25, 0.1051, 0.3949, 0.1051, 0.1051, 0.25, 0.04507, 0.25, 0.04507, 0.1051, 0.1051, 0.3949, 0.1051, 0.4549, 0.25, 0.4549, 0.25, 0.3949, 0.1051, 0.3949, 0.3949, 0.25, 0.4549, 0.25, 0.4549, 0.3949, 0.3949, 0.25, 0.4549, 0.1051, 0.3949, 0.1051, 0.3949, 0.25, 0.4549, 0.04507, 0.25, 0.1051, 0.1051, 0.1051, 0.1051, 0.04507, 0.25, 0.3949, 0.3949, 0.25, 0.4549, 0.1051, 0.3949, 0.04507, 0.25, 0.1051, 0.1051, 0.25, 0.04507, 0.3949, 0.1051, 0.4549, 0.25, 0.04507, 0.25, 0.1051, 0.1051, 0.1051, 0.1051, 0.04507, 0.25, 0.25, 0.04507, 0.3949, 0.1051, 0.3949, 0.1051, 0.25, 0.04507, 0.4549, 0.25, 0.3949, 0.3949, 0.3949, 0.3949, 0.4549, 0.25, 0.1051, 0.3949, 0.04507, 0.25, 0.04507, 0.25, 0.1051, 0.3949, 0.1051, 0.1051, 0.25, 0.04507, 0.25, 0.04507, 0.1051, 0.1051, 0.3949, 0.1051, 0.4549, 0.25, 0.4549, 0.25, 0.3949, 0.1051, 0.3949, 0.3949, 0.25, 0.4549, 0.25, 0.4549, 0.3949, 0.3949])
me_cylinder_006.use_remesh_fix_poles = True
me_cylinder_006.use_remesh_preserve_attributes = False
me_cylinder_006.update()
me_cylinder_008 = bpy.data.meshes.new('Cylinder.008')
me_cylinder_008.from_pydata([(-6.98e-08, 3.676, -7.924), (-6.98e-08, 3.63, -5.6), (0.7071, 3.405, -6.969), (0.6038, 3.399, -4.784), (1.0, 2.752, -4.663), (0.8539, 2.841, -2.816), (0.7071, 2.098, -2.358), (0.6038, 2.284, -0.847), (-1.572e-07, 1.828, -1.403), (-1.572e-07, 2.053, -0.0315), (-0.7071, 2.098, -2.358), (-0.6038, 2.284, -0.847), (-1.0, 2.752, -4.663), (-0.8539, 2.841, -2.816), (-0.7071, 3.405, -6.969), (-0.6038, 3.399, -4.784), (0.7071, 3.495, -5.121), (-6.98e-08, 3.765, -6.076), (1.0, 2.841, -2.816), (0.7071, 2.188, -0.5101), (-1.572e-07, 1.918, 0.4449), (-0.7071, 2.188, -0.5101), (-1.0, 2.841, -2.816), (-0.7071, 3.495, -5.121), (0.6038, 3.399, -4.784), (-6.98e-08, 3.63, -5.6), (0.8539, 2.841, -2.816), (0.6038, 2.284, -0.847), (-1.572e-07, 2.053, -0.0315), (-0.6038, 2.284, -0.847), (-0.8539, 2.841, -2.816), (-0.6038, 3.399, -4.784), (0.6038, 3.399, -4.784), (-6.98e-08, 3.63, -5.6), (0.8539, 2.841, -2.816), (0.6038, 2.284, -0.847), (-1.572e-07, 2.053, -0.0315), (-0.6038, 2.284, -0.847), (-0.8539, 2.841, -2.816), (-0.6038, 3.399, -4.784), (0.6038, 3.399, -4.784), (-6.98e-08, 3.63, -5.6), (0.8539, 2.841, -2.816), (0.6038, 2.284, -0.847), (-1.572e-07, 2.053, -0.0315), (-0.6038, 2.284, -0.847), (-0.8539, 2.841, -2.816), (-0.6038, 3.399, -4.784), (0.6038, 3.355, -5.698), (-6.98e-08, 3.586, -6.514), (0.8539, 2.797, -3.729), (0.6038, 2.239, -1.761), (-6.98e-08, 2.008, -0.9452), (-0.6038, 2.239, -1.761), (-0.8539, 2.797, -3.729), (-0.6038, 3.355, -5.698)], [], [(0, 17, 16, 2), (2, 16, 18, 4), (4, 18, 19, 6), (6, 19, 20, 8), (8, 20, 21, 10), (10, 21, 22, 12), (7, 5, 26, 27), (12, 22, 23, 14), (14, 23, 17, 0), (0, 2, 4, 6, 8, 10, 12, 14), (1, 3, 16, 17), (3, 5, 18, 16), (5, 7, 19, 18), (7, 9, 20, 19), (9, 11, 21, 20), (11, 13, 22, 21), (13, 15, 23, 22), (15, 1, 17, 23), (31, 30, 38, 39), (3, 1, 25, 24), (1, 15, 31, 25), (13, 11, 29, 30), (9, 7, 27, 28), (5, 3, 24, 26), (15, 13, 30, 31), (11, 9, 28, 29), (36, 35, 43, 44), (29, 28, 36, 37), (27, 26, 34, 35), (24, 25, 33, 32), (25, 31, 39, 33), (30, 29, 37, 38), (28, 27, 35, 36), (26, 24, 32, 34), (41, 47, 55, 49), (34, 32, 40, 42), (39, 38, 46, 47), (37, 36, 44, 45), (35, 34, 42, 43), (32, 33, 41, 40), (33, 39, 47, 41), (38, 37, 45, 46), (48, 49, 55, 54, 53, 52, 51, 50), (46, 45, 53, 54), (44, 43, 51, 52), (42, 40, 48, 50), (47, 46, 54, 55), (45, 44, 52, 53), (43, 42, 50, 51), (40, 41, 49, 48)])
_uv = me_cylinder_008.uv_layers.new(name='UVMap')
_uv.uv.foreach_set('vector', [1.0, 0.5, 1.0, 1.0, 0.875, 1.0, 0.875, 0.5, 0.875, 0.5, 0.875, 1.0, 0.75, 1.0, 0.75, 0.5, 0.75, 0.5, 0.75, 1.0, 0.625, 1.0, 0.625, 0.5, 0.625, 0.5, 0.625, 1.0, 0.5, 1.0, 0.5, 0.5, 0.5, 0.5, 0.5, 1.0, 0.375, 1.0, 0.375, 0.5, 0.375, 0.5, 0.375, 1.0, 0.25, 1.0, 0.25, 0.5, 0.3949, 0.1051, 0.4549, 0.25, 0.4549, 0.25, 0.3949, 0.1051, 0.25, 0.5, 0.25, 1.0, 0.125, 1.0, 0.125, 0.5, 0.125, 0.5, 0.125, 1.0, 0.0, 1.0, 0.0, 0.5, 0.75, 0.49, 0.9197, 0.4197, 0.99, 0.25, 0.9197, 0.08029, 0.75, 0.01, 0.5803, 0.08029, 0.51, 0.25, 0.5803, 0.4197, 0.25, 0.4549, 0.3949, 0.3949, 0.4197, 0.4197, 0.25, 0.49, 0.3949, 0.3949, 0.4549, 0.25, 0.49, 0.25, 0.4197, 0.4197, 0.4549, 0.25, 0.3949, 0.1051, 0.4197, 0.08029, 0.49, 0.25, 0.3949, 0.1051, 0.25, 0.04507, 0.25, 0.01, 0.4197, 0.08029, 0.25, 0.04507, 0.1051, 0.1051, 0.08029, 0.08029, 0.25, 0.01, 0.1051, 0.1051, 0.04507, 0.25, 0.01, 0.25, 0.08029, 0.08029, 0.04507, 0.25, 0.1051, 0.3949, 0.08029, 0.4197, 0.01, 0.25, 0.1051, 0.3949, 0.25, 0.4549, 0.25, 0.49, 0.08029, 0.4197, 0.1051, 0.3949, 0.04507, 0.25, 0.04507, 0.25, 0.1051, 0.3949, 0.3949, 0.3949, 0.25, 0.4549, 0.25, 0.4549, 0.3949, 0.3949, 0.25, 0.4549, 0.1051, 0.3949, 0.1051, 0.3949, 0.25, 0.4549, 0.04507, 0.25, 0.1051, 0.1051, 0.1051, 0.1051, 0.04507, 0.25, 0.25, 0.04507, 0.3949, 0.1051, 0.3949, 0.1051, 0.25, 0.04507, 0.4549, 0.25, 0.3949, 0.3949, 0.3949, 0.3949, 0.4549, 0.25, 0.1051, 0.3949, 0.04507, 0.25, 0.04507, 0.25, 0.1051, 0.3949, 0.1051, 0.1051, 0.25, 0.04507, 0.25, 0.04507, 0.1051, 0.1051, 0.25, 0.04507, 0.3949, 0.1051, 0.3949, 0.1051, 0.25, 0.04507, 0.1051, 0.1051, 0.25, 0.04507, 0.25, 0.04507, 0.1051, 0.1051, 0.3949, 0.1051, 0.4549, 0.25, 0.4549, 0.25, 0.3949, 0.1051, 0.3949, 0.3949, 0.25, 0.4549, 0.25, 0.4549, 0.3949, 0.3949, 0.25, 0.4549, 0.1051, 0.3949, 0.1051, 0.3949, 0.25, 0.4549, 0.04507, 0.25, 0.1051, 0.1051, 0.1051, 0.1051, 0.04507, 0.25, 0.25, 0.04507, 0.3949, 0.1051, 0.3949, 0.1051, 0.25, 0.04507, 0.4549, 0.25, 0.3949, 0.3949, 0.3949, 0.3949, 0.4549, 0.25, 0.25, 0.4549, 0.1051, 0.3949, 0.1051, 0.3949, 0.25, 0.4549, 0.4549, 0.25, 0.3949, 0.3949, 0.3949, 0.3949, 0.4549, 0.25, 0.1051, 0.3949, 0.04507, 0.25, 0.04507, 0.25, 0.1051, 0.3949, 0.1051, 0.1051, 0.25, 0.04507, 0.25, 0.04507, 0.1051, 0.1051, 0.3949, 0.1051, 0.4549, 0.25, 0.4549, 0.25, 0.3949, 0.1051, 0.3949, 0.3949, 0.25, 0.4549, 0.25, 0.4549, 0.3949, 0.3949, 0.25, 0.4549, 0.1051, 0.3949, 0.1051, 0.3949, 0.25, 0.4549, 0.04507, 0.25, 0.1051, 0.1051, 0.1051, 0.1051, 0.04507, 0.25, 0.3949, 0.3949, 0.25, 0.4549, 0.1051, 0.3949, 0.04507, 0.25, 0.1051, 0.1051, 0.25, 0.04507, 0.3949, 0.1051, 0.4549, 0.25, 0.04507, 0.25, 0.1051, 0.1051, 0.1051, 0.1051, 0.04507, 0.25, 0.25, 0.04507, 0.3949, 0.1051, 0.3949, 0.1051, 0.25, 0.04507, 0.4549, 0.25, 0.3949, 0.3949, 0.3949, 0.3949, 0.4549, 0.25, 0.1051, 0.3949, 0.04507, 0.25, 0.04507, 0.25, 0.1051, 0.3949, 0.1051, 0.1051, 0.25, 0.04507, 0.25, 0.04507, 0.1051, 0.1051, 0.3949, 0.1051, 0.4549, 0.25, 0.4549, 0.25, 0.3949, 0.1051, 0.3949, 0.3949, 0.25, 0.4549, 0.25, 0.4549, 0.3949, 0.3949])
me_cylinder_008.use_remesh_fix_poles = True
me_cylinder_008.use_remesh_preserve_attributes = False
me_cylinder_008.update()
me_cylinder_011 = bpy.data.meshes.new('Cylinder.011')
me_cylinder_011.from_pydata([(4.768e-07, 1.0, 7.629e-06), (4.768e-07, 0.8539, 2.0), (0.7071, 0.7071, 7.629e-06), (0.6038, 0.6038, 2.0), (1.0, -4.371e-08, 7.629e-06), (0.8539, -4.135e-08, 2.0), (0.7071, -0.7071, 7.629e-06), (0.6038, -0.6038, 2.0), (3.894e-07, -1.0, 7.629e-06), (3.894e-07, -0.8539, 2.0), (-0.7071, -0.7071, 7.629e-06), (-0.6038, -0.6038, 2.0), (-1.0, 1.192e-08, 7.629e-06), (-0.8539, 2.607e-08, 2.0), (-0.7071, 0.7071, 7.629e-06), (-0.6038, 0.6038, 2.0), (0.7071, 0.7071, 2.0), (4.768e-07, 1.0, 2.0), (1.0, -4.371e-08, 2.0), (0.7071, -0.7071, 2.0), (3.894e-07, -1.0, 2.0), (-0.7071, -0.7071, 2.0), (-1.0, 1.192e-08, 2.0), (-0.7071, 0.7071, 2.0), (0.6038, 0.6038, 2.0), (4.768e-07, 0.8539, 2.0), (0.8539, -4.135e-08, 2.0), (0.6038, -0.6038, 2.0), (3.894e-07, -0.8539, 2.0), (-0.6038, -0.6038, 2.0), (-0.8539, 2.607e-08, 2.0), (-0.6038, 0.6038, 2.0), (0.6038, 0.6038, 2.0), (4.768e-07, 0.8539, 2.0), (0.8539, -4.135e-08, 2.0), (0.6038, -0.6038, 2.0), (3.894e-07, -0.8539, 2.0), (-0.6038, -0.6038, 2.0), (-0.8539, 2.607e-08, 2.0), (-0.6038, 0.6038, 2.0), (0.6038, 0.6038, 2.0), (4.768e-07, 0.8539, 2.0), (0.8539, -4.135e-08, 2.0), (0.6038, -0.6038, 2.0), (3.894e-07, -0.8539, 2.0), (-0.6038, -0.6038, 2.0), (-0.8539, 2.607e-08, 2.0), (-0.6038, 0.6038, 2.0), (0.6038, 0.6038, 1.011), (4.768e-07, 0.8539, 1.011), (0.8539, 2.44e-07, 1.011), (0.6038, -0.6038, 1.011), (4.768e-07, -0.8539, 1.011), (-0.6038, -0.6038, 1.011), (-0.8539, 2.44e-07, 1.011), (-0.6038, 0.6038, 1.011)], [], [(0, 17, 16, 2), (2, 16, 18, 4), (4, 18, 19, 6), (6, 19, 20, 8), (8, 20, 21, 10), (10, 21, 22, 12), (7, 5, 26, 27), (12, 22, 23, 14), (14, 23, 17, 0), (0, 2, 4, 6, 8, 10, 12, 14), (1, 3, 16, 17), (3, 5, 18, 16), (5, 7, 19, 18), (7, 9, 20, 19), (9, 11, 21, 20), (11, 13, 22, 21), (13, 15, 23, 22), (15, 1, 17, 23), (31, 30, 38, 39), (3, 1, 25, 24), (1, 15, 31, 25), (13, 11, 29, 30), (9, 7, 27, 28), (5, 3, 24, 26), (15, 13, 30, 31), (11, 9, 28, 29), (36, 35, 43, 44), (29, 28, 36, 37), (27, 26, 34, 35), (24, 25, 33, 32), (25, 31, 39, 33), (30, 29, 37, 38), (28, 27, 35, 36), (26, 24, 32, 34), (41, 47, 55, 49), (34, 32, 40, 42), (39, 38, 46, 47), (37, 36, 44, 45), (35, 34, 42, 43), (32, 33, 41, 40), (33, 39, 47, 41), (38, 37, 45, 46), (48, 49, 55, 54, 53, 52, 51, 50), (46, 45, 53, 54), (44, 43, 51, 52), (42, 40, 48, 50), (47, 46, 54, 55), (45, 44, 52, 53), (43, 42, 50, 51), (40, 41, 49, 48)])
_uv = me_cylinder_011.uv_layers.new(name='UVMap')
_uv.uv.foreach_set('vector', [1.0, 0.5, 1.0, 1.0, 0.875, 1.0, 0.875, 0.5, 0.875, 0.5, 0.875, 1.0, 0.75, 1.0, 0.75, 0.5, 0.75, 0.5, 0.75, 1.0, 0.625, 1.0, 0.625, 0.5, 0.625, 0.5, 0.625, 1.0, 0.5, 1.0, 0.5, 0.5, 0.5, 0.5, 0.5, 1.0, 0.375, 1.0, 0.375, 0.5, 0.375, 0.5, 0.375, 1.0, 0.25, 1.0, 0.25, 0.5, 0.3949, 0.1051, 0.4549, 0.25, 0.4549, 0.25, 0.3949, 0.1051, 0.25, 0.5, 0.25, 1.0, 0.125, 1.0, 0.125, 0.5, 0.125, 0.5, 0.125, 1.0, 0.0, 1.0, 0.0, 0.5, 0.75, 0.49, 0.9197, 0.4197, 0.99, 0.25, 0.9197, 0.08029, 0.75, 0.01, 0.5803, 0.08029, 0.51, 0.25, 0.5803, 0.4197, 0.25, 0.4549, 0.3949, 0.3949, 0.4197, 0.4197, 0.25, 0.49, 0.3949, 0.3949, 0.4549, 0.25, 0.49, 0.25, 0.4197, 0.4197, 0.4549, 0.25, 0.3949, 0.1051, 0.4197, 0.08029, 0.49, 0.25, 0.3949, 0.1051, 0.25, 0.04507, 0.25, 0.01, 0.4197, 0.08029, 0.25, 0.04507, 0.1051, 0.1051, 0.08029, 0.08029, 0.25, 0.01, 0.1051, 0.1051, 0.04507, 0.25, 0.01, 0.25, 0.08029, 0.08029, 0.04507, 0.25, 0.1051, 0.3949, 0.08029, 0.4197, 0.01, 0.25, 0.1051, 0.3949, 0.25, 0.4549, 0.25, 0.49, 0.08029, 0.4197, 0.1051, 0.3949, 0.04507, 0.25, 0.04507, 0.25, 0.1051, 0.3949, 0.3949, 0.3949, 0.25, 0.4549, 0.25, 0.4549, 0.3949, 0.3949, 0.25, 0.4549, 0.1051, 0.3949, 0.1051, 0.3949, 0.25, 0.4549, 0.04507, 0.25, 0.1051, 0.1051, 0.1051, 0.1051, 0.04507, 0.25, 0.25, 0.04507, 0.3949, 0.1051, 0.3949, 0.1051, 0.25, 0.04507, 0.4549, 0.25, 0.3949, 0.3949, 0.3949, 0.3949, 0.4549, 0.25, 0.1051, 0.3949, 0.04507, 0.25, 0.04507, 0.25, 0.1051, 0.3949, 0.1051, 0.1051, 0.25, 0.04507, 0.25, 0.04507, 0.1051, 0.1051, 0.25, 0.04507, 0.3949, 0.1051, 0.3949, 0.1051, 0.25, 0.04507, 0.1051, 0.1051, 0.25, 0.04507, 0.25, 0.04507, 0.1051, 0.1051, 0.3949, 0.1051, 0.4549, 0.25, 0.4549, 0.25, 0.3949, 0.1051, 0.3949, 0.3949, 0.25, 0.4549, 0.25, 0.4549, 0.3949, 0.3949, 0.25, 0.4549, 0.1051, 0.3949, 0.1051, 0.3949, 0.25, 0.4549, 0.04507, 0.25, 0.1051, 0.1051, 0.1051, 0.1051, 0.04507, 0.25, 0.25, 0.04507, 0.3949, 0.1051, 0.3949, 0.1051, 0.25, 0.04507, 0.4549, 0.25, 0.3949, 0.3949, 0.3949, 0.3949, 0.4549, 0.25, 0.25, 0.4549, 0.1051, 0.3949, 0.1051, 0.3949, 0.25, 0.4549, 0.4549, 0.25, 0.3949, 0.3949, 0.3949, 0.3949, 0.4549, 0.25, 0.1051, 0.3949, 0.04507, 0.25, 0.04507, 0.25, 0.1051, 0.3949, 0.1051, 0.1051, 0.25, 0.04507, 0.25, 0.04507, 0.1051, 0.1051, 0.3949, 0.1051, 0.4549, 0.25, 0.4549, 0.25, 0.3949, 0.1051, 0.3949, 0.3949, 0.25, 0.4549, 0.25, 0.4549, 0.3949, 0.3949, 0.25, 0.4549, 0.1051, 0.3949, 0.1051, 0.3949, 0.25, 0.4549, 0.04507, 0.25, 0.1051, 0.1051, 0.1051, 0.1051, 0.04507, 0.25, 0.3949, 0.3949, 0.25, 0.4549, 0.1051, 0.3949, 0.04507, 0.25, 0.1051, 0.1051, 0.25, 0.04507, 0.3949, 0.1051, 0.4549, 0.25, 0.04507, 0.25, 0.1051, 0.1051, 0.1051, 0.1051, 0.04507, 0.25, 0.25, 0.04507, 0.3949, 0.1051, 0.3949, 0.1051, 0.25, 0.04507, 0.4549, 0.25, 0.3949, 0.3949, 0.3949, 0.3949, 0.4549, 0.25, 0.1051, 0.3949, 0.04507, 0.25, 0.04507, 0.25, 0.1051, 0.3949, 0.1051, 0.1051, 0.25, 0.04507, 0.25, 0.04507, 0.1051, 0.1051, 0.3949, 0.1051, 0.4549, 0.25, 0.4549, 0.25, 0.3949, 0.1051, 0.3949, 0.3949, 0.25, 0.4549, 0.25, 0.4549, 0.3949, 0.3949])
me_cylinder_011.use_remesh_fix_poles = True
me_cylinder_011.use_remesh_preserve_attributes = False
me_cylinder_011.update()
me_cylinder_012 = bpy.data.meshes.new('Cylinder.012')
me_cylinder_012.from_pydata([(4.768e-07, 1.0, 7.629e-06), (4.768e-07, 0.8539, 2.0), (0.7071, 0.7071, 7.629e-06), (0.6038, 0.6038, 2.0), (1.0, -4.371e-08, 7.629e-06), (0.8539, -4.135e-08, 2.0), (0.7071, -0.7071, 7.629e-06), (0.6038, -0.6038, 2.0), (3.894e-07, -1.0, 7.629e-06), (3.894e-07, -0.8539, 2.0), (-0.7071, -0.7071, 7.629e-06), (-0.6038, -0.6038, 2.0), (-1.0, 1.192e-08, 7.629e-06), (-0.8539, 2.607e-08, 2.0), (-0.7071, 0.7071, 7.629e-06), (-0.6038, 0.6038, 2.0), (0.7071, 0.7071, 2.0), (4.768e-07, 1.0, 2.0), (1.0, -4.371e-08, 2.0), (0.7071, -0.7071, 2.0), (3.894e-07, -1.0, 2.0), (-0.7071, -0.7071, 2.0), (-1.0, 1.192e-08, 2.0), (-0.7071, 0.7071, 2.0), (0.6038, 0.6038, 2.0), (4.768e-07, 0.8539, 2.0), (0.8539, -4.135e-08, 2.0), (0.6038, -0.6038, 2.0), (3.894e-07, -0.8539, 2.0), (-0.6038, -0.6038, 2.0), (-0.8539, 2.607e-08, 2.0), (-0.6038, 0.6038, 2.0), (0.6038, 0.6038, 2.0), (4.768e-07, 0.8539, 2.0), (0.8539, -4.135e-08, 2.0), (0.6038, -0.6038, 2.0), (3.894e-07, -0.8539, 2.0), (-0.6038, -0.6038, 2.0), (-0.8539, 2.607e-08, 2.0), (-0.6038, 0.6038, 2.0), (0.6038, 0.6038, 2.0), (4.768e-07, 0.8539, 2.0), (0.8539, -4.135e-08, 2.0), (0.6038, -0.6038, 2.0), (3.894e-07, -0.8539, 2.0), (-0.6038, -0.6038, 2.0), (-0.8539, 2.607e-08, 2.0), (-0.6038, 0.6038, 2.0), (0.6038, 0.6038, 1.011), (4.768e-07, 0.8539, 1.011), (0.8539, 2.44e-07, 1.011), (0.6038, -0.6038, 1.011), (4.768e-07, -0.8539, 1.011), (-0.6038, -0.6038, 1.011), (-0.8539, 2.44e-07, 1.011), (-0.6038, 0.6038, 1.011)], [], [(0, 17, 16, 2), (2, 16, 18, 4), (4, 18, 19, 6), (6, 19, 20, 8), (8, 20, 21, 10), (10, 21, 22, 12), (7, 5, 26, 27), (12, 22, 23, 14), (14, 23, 17, 0), (0, 2, 4, 6, 8, 10, 12, 14), (1, 3, 16, 17), (3, 5, 18, 16), (5, 7, 19, 18), (7, 9, 20, 19), (9, 11, 21, 20), (11, 13, 22, 21), (13, 15, 23, 22), (15, 1, 17, 23), (31, 30, 38, 39), (3, 1, 25, 24), (1, 15, 31, 25), (13, 11, 29, 30), (9, 7, 27, 28), (5, 3, 24, 26), (15, 13, 30, 31), (11, 9, 28, 29), (36, 35, 43, 44), (29, 28, 36, 37), (27, 26, 34, 35), (24, 25, 33, 32), (25, 31, 39, 33), (30, 29, 37, 38), (28, 27, 35, 36), (26, 24, 32, 34), (41, 47, 55, 49), (34, 32, 40, 42), (39, 38, 46, 47), (37, 36, 44, 45), (35, 34, 42, 43), (32, 33, 41, 40), (33, 39, 47, 41), (38, 37, 45, 46), (48, 49, 55, 54, 53, 52, 51, 50), (46, 45, 53, 54), (44, 43, 51, 52), (42, 40, 48, 50), (47, 46, 54, 55), (45, 44, 52, 53), (43, 42, 50, 51), (40, 41, 49, 48)])
_uv = me_cylinder_012.uv_layers.new(name='UVMap')
_uv.uv.foreach_set('vector', [1.0, 0.5, 1.0, 1.0, 0.875, 1.0, 0.875, 0.5, 0.875, 0.5, 0.875, 1.0, 0.75, 1.0, 0.75, 0.5, 0.75, 0.5, 0.75, 1.0, 0.625, 1.0, 0.625, 0.5, 0.625, 0.5, 0.625, 1.0, 0.5, 1.0, 0.5, 0.5, 0.5, 0.5, 0.5, 1.0, 0.375, 1.0, 0.375, 0.5, 0.375, 0.5, 0.375, 1.0, 0.25, 1.0, 0.25, 0.5, 0.3949, 0.1051, 0.4549, 0.25, 0.4549, 0.25, 0.3949, 0.1051, 0.25, 0.5, 0.25, 1.0, 0.125, 1.0, 0.125, 0.5, 0.125, 0.5, 0.125, 1.0, 0.0, 1.0, 0.0, 0.5, 0.75, 0.49, 0.9197, 0.4197, 0.99, 0.25, 0.9197, 0.08029, 0.75, 0.01, 0.5803, 0.08029, 0.51, 0.25, 0.5803, 0.4197, 0.25, 0.4549, 0.3949, 0.3949, 0.4197, 0.4197, 0.25, 0.49, 0.3949, 0.3949, 0.4549, 0.25, 0.49, 0.25, 0.4197, 0.4197, 0.4549, 0.25, 0.3949, 0.1051, 0.4197, 0.08029, 0.49, 0.25, 0.3949, 0.1051, 0.25, 0.04507, 0.25, 0.01, 0.4197, 0.08029, 0.25, 0.04507, 0.1051, 0.1051, 0.08029, 0.08029, 0.25, 0.01, 0.1051, 0.1051, 0.04507, 0.25, 0.01, 0.25, 0.08029, 0.08029, 0.04507, 0.25, 0.1051, 0.3949, 0.08029, 0.4197, 0.01, 0.25, 0.1051, 0.3949, 0.25, 0.4549, 0.25, 0.49, 0.08029, 0.4197, 0.1051, 0.3949, 0.04507, 0.25, 0.04507, 0.25, 0.1051, 0.3949, 0.3949, 0.3949, 0.25, 0.4549, 0.25, 0.4549, 0.3949, 0.3949, 0.25, 0.4549, 0.1051, 0.3949, 0.1051, 0.3949, 0.25, 0.4549, 0.04507, 0.25, 0.1051, 0.1051, 0.1051, 0.1051, 0.04507, 0.25, 0.25, 0.04507, 0.3949, 0.1051, 0.3949, 0.1051, 0.25, 0.04507, 0.4549, 0.25, 0.3949, 0.3949, 0.3949, 0.3949, 0.4549, 0.25, 0.1051, 0.3949, 0.04507, 0.25, 0.04507, 0.25, 0.1051, 0.3949, 0.1051, 0.1051, 0.25, 0.04507, 0.25, 0.04507, 0.1051, 0.1051, 0.25, 0.04507, 0.3949, 0.1051, 0.3949, 0.1051, 0.25, 0.04507, 0.1051, 0.1051, 0.25, 0.04507, 0.25, 0.04507, 0.1051, 0.1051, 0.3949, 0.1051, 0.4549, 0.25, 0.4549, 0.25, 0.3949, 0.1051, 0.3949, 0.3949, 0.25, 0.4549, 0.25, 0.4549, 0.3949, 0.3949, 0.25, 0.4549, 0.1051, 0.3949, 0.1051, 0.3949, 0.25, 0.4549, 0.04507, 0.25, 0.1051, 0.1051, 0.1051, 0.1051, 0.04507, 0.25, 0.25, 0.04507, 0.3949, 0.1051, 0.3949, 0.1051, 0.25, 0.04507, 0.4549, 0.25, 0.3949, 0.3949, 0.3949, 0.3949, 0.4549, 0.25, 0.25, 0.4549, 0.1051, 0.3949, 0.1051, 0.3949, 0.25, 0.4549, 0.4549, 0.25, 0.3949, 0.3949, 0.3949, 0.3949, 0.4549, 0.25, 0.1051, 0.3949, 0.04507, 0.25, 0.04507, 0.25, 0.1051, 0.3949, 0.1051, 0.1051, 0.25, 0.04507, 0.25, 0.04507, 0.1051, 0.1051, 0.3949, 0.1051, 0.4549, 0.25, 0.4549, 0.25, 0.3949, 0.1051, 0.3949, 0.3949, 0.25, 0.4549, 0.25, 0.4549, 0.3949, 0.3949, 0.25, 0.4549, 0.1051, 0.3949, 0.1051, 0.3949, 0.25, 0.4549, 0.04507, 0.25, 0.1051, 0.1051, 0.1051, 0.1051, 0.04507, 0.25, 0.3949, 0.3949, 0.25, 0.4549, 0.1051, 0.3949, 0.04507, 0.25, 0.1051, 0.1051, 0.25, 0.04507, 0.3949, 0.1051, 0.4549, 0.25, 0.04507, 0.25, 0.1051, 0.1051, 0.1051, 0.1051, 0.04507, 0.25, 0.25, 0.04507, 0.3949, 0.1051, 0.3949, 0.1051, 0.25, 0.04507, 0.4549, 0.25, 0.3949, 0.3949, 0.3949, 0.3949, 0.4549, 0.25, 0.1051, 0.3949, 0.04507, 0.25, 0.04507, 0.25, 0.1051, 0.3949, 0.1051, 0.1051, 0.25, 0.04507, 0.25, 0.04507, 0.1051, 0.1051, 0.3949, 0.1051, 0.4549, 0.25, 0.4549, 0.25, 0.3949, 0.1051, 0.3949, 0.3949, 0.25, 0.4549, 0.25, 0.4549, 0.3949, 0.3949])
me_cylinder_012.use_remesh_fix_poles = True
me_cylinder_012.use_remesh_preserve_attributes = False
me_cylinder_012.update()

# ---- objects
ob_cylinder_front = bpy.data.objects.new('Cylinder Front', me_cylinder)
ob_cylinder_bottom = bpy.data.objects.new('Cylinder Bottom', me_cylinder_001)
ob_cylinder_cap = bpy.data.objects.new('Cylinder Cap', me_cylinder_002)
ob_cylinder_sides = bpy.data.objects.new('Cylinder Sides', me_cylinder_003)
ob_cylinder_back = bpy.data.objects.new('Cylinder Back', me_cylinder_004)
ob_display = bpy.data.objects.new('Display', me_cylinder_005)
ob_exhaust = bpy.data.objects.new('Exhaust', me_cylinder_006)
ob_exhaust_001 = bpy.data.objects.new('Exhaust.001', me_cylinder_008)
ob_exhaust_002 = bpy.data.objects.new('Exhaust.002', me_cylinder_011)
ob_exhaust_003 = bpy.data.objects.new('Exhaust.003', me_cylinder_012)

# ---- transforms, parenting, visibility, modifiers, constraints
ob_cylinder_front.location = (0.0, 0.0, 0.0)
ob_cylinder_bottom.location = (0.0, 0.004993, 0.0)
_m = ob_cylinder_bottom.modifiers.new('Solidify', 'SOLIDIFY')
ob_cylinder_cap.location = (0.0, 0.0, 0.0)
_m = ob_cylinder_cap.modifiers.new('Solidify', 'SOLIDIFY')
ob_cylinder_sides.location = (0.0, 0.0, 0.0)
ob_cylinder_back.location = (0.0, 0.0, 0.0)
_m = ob_cylinder_back.modifiers.new('Solidify', 'SOLIDIFY')
ob_display.location = (0.0, 0.004993, 0.0)
ob_exhaust.location = (1.063, -0.2064, -0.5225)
ob_exhaust.rotation_euler = (0.1963, 1.571, 0.0)
ob_exhaust.scale = (0.1507, 0.1507, 0.01769)
ob_exhaust_001.location = (1.063, -0.2064, -0.5225)
ob_exhaust_001.rotation_euler = (0.1963, 1.571, 0.0)
ob_exhaust_001.scale = (0.1507, 0.1507, 0.01769)
ob_exhaust_002.location = (1.053, 0.2145, -0.5225)
ob_exhaust_002.rotation_euler = (-0.01559, -1.574, 0.2119)
ob_exhaust_002.scale = (0.1507, 0.1507, 0.01769)
ob_exhaust_003.location = (1.053, -0.2045, -0.5225)
ob_exhaust_003.rotation_euler = (-0.3919, -1.574, 0.1956)
ob_exhaust_003.scale = (0.1507, 0.1507, 0.01769)

# ---- collection membership
col_collection.objects.link(ob_cylinder_front)
col_collection.objects.link(ob_cylinder_bottom)
col_collection.objects.link(ob_cylinder_cap)
col_collection.objects.link(ob_cylinder_sides)
col_collection.objects.link(ob_cylinder_back)
col_collection.objects.link(ob_display)
col_collection.objects.link(ob_exhaust)
col_collection.objects.link(ob_exhaust_001)
col_collection.objects.link(ob_exhaust_002)
col_collection.objects.link(ob_exhaust_003)

# ---- scene / render settings (as saved in the file)
scene.frame_start = 1; scene.frame_end = 250; scene.frame_set(1)
scene.render.engine = 'BLENDER_EEVEE_NEXT'
scene.cycles.use_denoising = False
scene.cycles.samples = 128
scene.cycles.sampling_pattern = 'TABULATED_SOBOL'
scene.cycles.use_adaptive_sampling = False
scene.cycles.use_light_tree = False
scene.view_settings.view_transform = 'Filmic'
bpy.context.view_layer.update()

# ---- added for rendering (the .blend has no active camera and no usable light): camera, sun
cam_auto = bpy.data.cameras.new('AutoCamera')
cam_auto.lens = 50.0
cam_auto.sensor_width = 36.0
cam_auto.clip_end = 1000.0
ob_auto_camera = bpy.data.objects.new('AutoCamera', cam_auto)
scene.collection.objects.link(ob_auto_camera)
ob_auto_camera.location = (5.40081, -6.47598, 5.70193)
ob_auto_camera.rotation_euler = (1.09748, -7.21219e-08, 0.694738)
scene.camera = ob_auto_camera
light_auto_sun = bpy.data.lights.new('AutoSun', 'SUN')
light_auto_sun.energy = 3.0
light_auto_sun.angle = 0.0523599
ob_auto_sun = bpy.data.objects.new('AutoSun', light_auto_sun)
scene.collection.objects.link(ob_auto_sun)
ob_auto_sun.rotation_euler = (0.872665, 0.174533, 0.523599)
bpy.context.view_layer.update()
